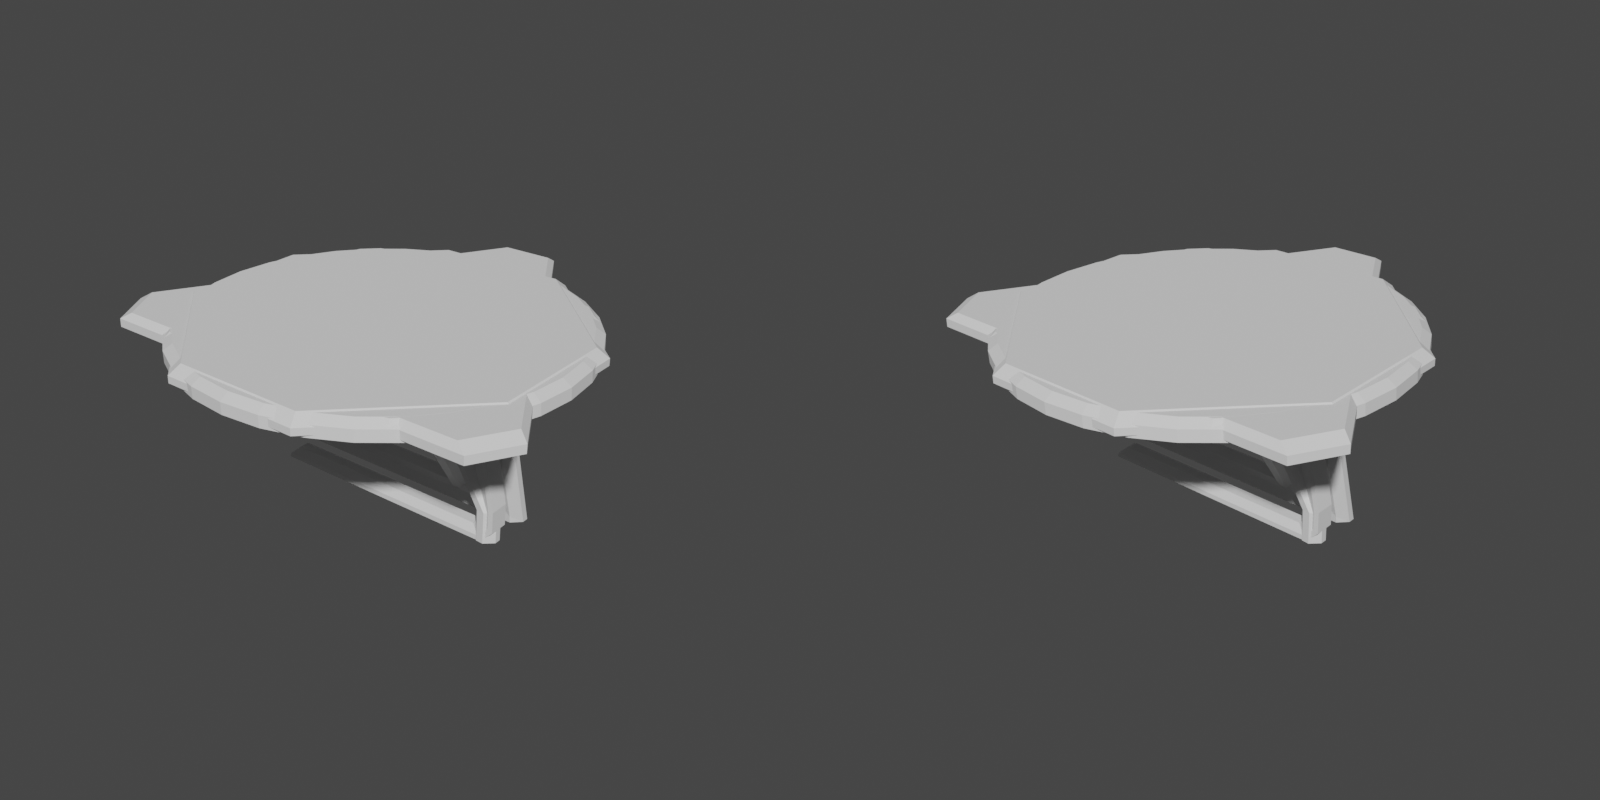 # Source: Furiture.blend  (saved by Blender 3.2.14; exported with 4.5.12 LTS)
import bpy
from mathutils import Matrix  # noqa: F401  (used for matrix-valued properties, if any)

bpy.ops.wm.read_factory_settings(use_empty=True)
scene = bpy.context.scene
scene.name = 'Scene'

# ---- collections
col_bases = bpy.data.collections.new('Bases'); scene.collection.children.link(col_bases)
col_legs = bpy.data.collections.new('Legs'); scene.collection.children.link(col_legs)
col_legset1 = bpy.data.collections.new('LegSet1'); col_legs.children.link(col_legset1)
col_legset2 = bpy.data.collections.new('LegSet2'); col_legs.children.link(col_legset2)
col_legs_3 = bpy.data.collections.new('Legs 3'); col_legs.children.link(col_legs_3)

# ---- world
world_world = bpy.data.worlds.new('World'); scene.world = world_world
world_world.use_nodes = True; world_world.node_tree.nodes.clear()
_N = world_world.node_tree.nodes; _L = world_world.node_tree.links
n0 = _N.new('ShaderNodeOutputWorld'); n0.name = 'World Output'; n0.location = (300, 300)
n1 = _N.new('ShaderNodeBackground'); n1.name = 'Background'; n1.location = (10, 300)
n1.inputs[0].default_value = (0.05088, 0.05088, 0.05088, 1.0)
_L.new(n1.outputs[0], n0.inputs[0])
n0.is_active_output = True
world_world.color = (0.05088, 0.05088, 0.05088)
world_world.use_sun_shadow = False
world_world.sun_shadow_jitter_overblur = 0.0

# ---- meshes
me_cube = bpy.data.meshes.new('Cube')
me_cube.from_pydata([(-0.6743, -0.9222, -0.04233), (-0.9222, -0.6743, -0.04233), (-0.802, -0.888, -0.04233), (-0.888, -0.802, -0.04233), (-0.9222, 0.6743, -0.04233), (-0.6743, 0.9222, -0.04233), (-0.888, 0.802, -0.04233), (-0.802, 0.888, -0.04233), (0.9222, -0.6743, -0.04233), (0.6743, -0.9222, -0.04233), (0.888, -0.802, -0.04233), (0.802, -0.888, -0.04233), (0.6743, 0.9222, -0.04233), (0.9222, 0.6743, -0.04233), (0.802, 0.888, -0.04233), (0.888, 0.802, -0.04233), (-0.9675, -0.6803, 0.04233), (-1.0, -0.6846, 0.009815), (-0.6803, -0.9675, 0.04233), (-0.6846, -1.0, 0.009815), (-0.9286, -0.8254, 0.04233), (-0.9577, -0.8423, 0.009815), (-0.8254, -0.9286, 0.04233), (-0.8423, -0.9577, 0.009815), (-0.6803, 0.9675, 0.04233), (-0.6846, 1.0, 0.009815), (-0.9675, 0.6803, 0.04233), (-1.0, 0.6846, 0.009815), (-0.8254, 0.9286, 0.04233), (-0.8423, 0.9577, 0.009815), (-0.9286, 0.8254, 0.04233), (-0.9577, 0.8423, 0.009815), (0.6803, -0.9675, 0.04233), (0.6846, -1.0, 0.009815), (0.9675, -0.6803, 0.04233), (1.0, -0.6846, 0.009815), (0.8254, -0.9286, 0.04233), (0.8423, -0.9577, 0.009815), (0.9286, -0.8254, 0.04233), (0.9577, -0.8423, 0.009815), (0.9675, 0.6803, 0.04233), (1.0, 0.6846, 0.009815), (0.6803, 0.9675, 0.04233), (0.6846, 1.0, 0.009815), (0.9286, 0.8254, 0.04233), (0.9577, 0.8423, 0.009815), (0.8254, 0.9286, 0.04233), (0.8423, 0.9577, 0.009815), (-0.8423, -0.9577, -0.04233), (-0.6846, -1.0, -0.04233), (-0.9577, -0.8423, -0.04233), (-1.0, -0.6846, -0.04233), (-0.6846, 1.0, -0.04233), (-0.8423, 0.9577, -0.04233), (-0.9577, 0.8423, -0.04233), (-1.0, 0.6846, -0.04233), (1.0, 0.6846, -0.04233), (0.9577, 0.8423, -0.04233), (0.8423, 0.9577, -0.04233), (0.6846, 1.0, -0.04233), (0.6846, -1.0, -0.04233), (0.8423, -0.9577, -0.04233), (0.9577, -0.8423, -0.04233), (1.0, -0.6846, -0.04233), (-0.802, -0.888, -0.02486), (-0.6743, -0.9222, -0.02486), (-0.888, -0.802, -0.02486), (-0.9222, -0.6743, -0.02486), (-0.6743, 0.9222, -0.02486), (-0.802, 0.888, -0.02486), (-0.888, 0.802, -0.02486), (-0.9222, 0.6743, -0.02486), (0.9222, 0.6743, -0.02486), (0.888, 0.802, -0.02486), (0.802, 0.888, -0.02486), (0.6743, 0.9222, -0.02486), (0.6743, -0.9222, -0.02486), (0.802, -0.888, -0.02486), (0.888, -0.802, -0.02486), (0.9222, -0.6743, -0.02486)], [], [(48, 23, 21, 50), (37, 61, 62, 39), (49, 19, 23, 48), (40, 44, 46, 42, 24, 28, 30, 26, 16, 20, 22, 18, 32, 36, 38, 34), (31, 54, 55, 27), (60, 33, 19, 49), (25, 52, 53, 29), (51, 17, 27, 55), (52, 25, 43, 59), (33, 60, 61, 37), (29, 53, 54, 31), (47, 58, 59, 43), (45, 57, 58, 47), (39, 62, 63, 35), (41, 56, 57, 45), (56, 41, 35, 63), (10, 11, 77, 78), (18, 22, 23, 19), (22, 20, 21, 23), (20, 16, 17, 21), (28, 24, 25, 29), (30, 28, 29, 31), (26, 30, 31, 27), (44, 40, 41, 45), (46, 44, 45, 47), (42, 46, 47, 43), (36, 32, 33, 37), (38, 36, 37, 39), (34, 38, 39, 35), (16, 26, 27, 17), (32, 18, 19, 33), (35, 41, 40, 34), (43, 25, 24, 42), (50, 21, 17, 51), (2, 0, 49, 48), (3, 2, 48, 50), (1, 3, 50, 51), (5, 7, 53, 52), (7, 6, 54, 53), (6, 4, 55, 54), (13, 15, 57, 56), (15, 14, 58, 57), (14, 12, 59, 58), (9, 11, 61, 60), (11, 10, 62, 61), (10, 8, 63, 62), (4, 1, 51, 55), (12, 5, 52, 59), (8, 13, 56, 63), (0, 9, 60, 49), (71, 70, 69, 68, 75, 74, 73, 72, 79, 78, 77, 76, 65, 64, 66, 67), (7, 5, 68, 69), (8, 10, 78, 79), (6, 7, 69, 70), (1, 4, 71, 67), (4, 6, 70, 71), (5, 12, 75, 68), (15, 13, 72, 73), (13, 8, 79, 72), (14, 15, 73, 74), (0, 2, 64, 65), (9, 0, 65, 76), (12, 14, 74, 75), (2, 3, 66, 64), (11, 9, 76, 77), (3, 1, 67, 66)])
_uv = me_cube.uv_layers.new(name='UVMap')
_uv.uv.foreach_set('vector', [0.375, 0.0, 0.529, 0.0, 0.529, 0.01972, 0.375, 0.01972, 0.529, 0.7697, 0.375, 0.7697, 0.375, 0.7303, 0.529, 0.7303, 0.375, 0.9606, 0.529, 0.9606, 0.529, 1.0, 0.375, 1.0, 0.6291, 0.54, 0.6339, 0.5218, 0.6468, 0.5089, 0.665, 0.5041, 0.835, 0.5041, 0.8532, 0.5089, 0.8661, 0.5218, 0.8709, 0.54, 0.8709, 0.71, 0.8661, 0.7282, 0.8532, 0.7411, 0.835, 0.7459, 0.665, 0.7459, 0.6468, 0.7411, 0.6339, 0.7282, 0.6291, 0.71, 0.529, 0.2303, 0.375, 0.2303, 0.375, 0.2106, 0.529, 0.2106, 0.375, 0.7894, 0.529, 0.7894, 0.529, 0.9606, 0.375, 0.9606, 0.529, 0.2894, 0.375, 0.2894, 0.375, 0.2697, 0.529, 0.2697, 0.375, 0.03943, 0.529, 0.03943, 0.529, 0.2106, 0.375, 0.2106, 0.375, 0.2894, 0.529, 0.2894, 0.529, 0.4606, 0.375, 0.4606, 0.529, 0.7894, 0.375, 0.7894, 0.375, 0.7697, 0.529, 0.7697, 0.529, 0.2697, 0.375, 0.2697, 0.375, 0.2303, 0.529, 0.2303, 0.529, 0.4803, 0.375, 0.4803, 0.375, 0.4606, 0.529, 0.4606, 0.529, 0.5197, 0.375, 0.5197, 0.375, 0.4803, 0.529, 0.4803, 0.529, 0.7303, 0.375, 0.7303, 0.375, 0.7106, 0.529, 0.7106, 0.529, 0.5394, 0.375, 0.5394, 0.375, 0.5197, 0.529, 0.5197, 0.375, 0.5394, 0.529, 0.5394, 0.529, 0.7106, 0.375, 0.7106, 0.361, 0.7252, 0.3502, 0.736, 0.3502, 0.736, 0.361, 0.7252, 0.835, 0.7459, 0.8532, 0.7411, 0.8553, 0.7447, 0.8356, 0.75, 0.8532, 0.7411, 0.8661, 0.7282, 0.8697, 0.7303, 0.8553, 0.7447, 0.8661, 0.7282, 0.8709, 0.71, 0.875, 0.7106, 0.8697, 0.7303, 0.8532, 0.5089, 0.835, 0.5041, 0.8356, 0.5, 0.8553, 0.5053, 0.8661, 0.5218, 0.8532, 0.5089, 0.8553, 0.5053, 0.8697, 0.5197, 0.8709, 0.54, 0.8661, 0.5218, 0.8697, 0.5197, 0.875, 0.5394, 0.6339, 0.5218, 0.6291, 0.54, 0.625, 0.5394, 0.6303, 0.5197, 0.6468, 0.5089, 0.6339, 0.5218, 0.6303, 0.5197, 0.6447, 0.5053, 0.665, 0.5041, 0.6468, 0.5089, 0.6447, 0.5053, 0.6644, 0.5, 0.6468, 0.7411, 0.665, 0.7459, 0.6644, 0.75, 0.6447, 0.7447, 0.6339, 0.7282, 0.6468, 0.7411, 0.6447, 0.7447, 0.6303, 0.7303, 0.6291, 0.71, 0.6339, 0.7282, 0.6303, 0.7303, 0.625, 0.7106, 0.8709, 0.71, 0.8709, 0.54, 0.875, 0.5394, 0.875, 0.7106, 0.665, 0.7459, 0.835, 0.7459, 0.8356, 0.75, 0.6644, 0.75, 0.529, 0.7106, 0.529, 0.5394, 0.6291, 0.54, 0.6291, 0.71, 0.6644, 0.5, 0.8356, 0.5, 0.835, 0.5041, 0.665, 0.5041, 0.375, 0.01972, 0.529, 0.01972, 0.529, 0.03943, 0.375, 0.03943, 0.1498, 0.736, 0.1657, 0.7403, 0.1644, 0.75, 0.1447, 0.7447, 0.139, 0.7252, 0.1498, 0.736, 0.1447, 0.7447, 0.1303, 0.7303, 0.1347, 0.7093, 0.139, 0.7252, 0.1303, 0.7303, 0.125, 0.7106, 0.1657, 0.5097, 0.1498, 0.514, 0.1447, 0.5053, 0.1644, 0.5, 0.1498, 0.514, 0.139, 0.5248, 0.1303, 0.5197, 0.1447, 0.5053, 0.139, 0.5248, 0.1347, 0.5407, 0.125, 0.5394, 0.1303, 0.5197, 0.3653, 0.5407, 0.361, 0.5248, 0.3697, 0.5197, 0.375, 0.5394, 0.361, 0.5248, 0.3502, 0.514, 0.3553, 0.5053, 0.3697, 0.5197, 0.3502, 0.514, 0.3343, 0.5097, 0.3356, 0.5, 0.3553, 0.5053, 0.3343, 0.7403, 0.3502, 0.736, 0.3553, 0.7447, 0.3356, 0.75, 0.3502, 0.736, 0.361, 0.7252, 0.3697, 0.7303, 0.3553, 0.7447, 0.361, 0.7252, 0.3653, 0.7093, 0.375, 0.7106, 0.3697, 0.7303, 0.1347, 0.5407, 0.1347, 0.7093, 0.125, 0.7106, 0.125, 0.5394, 0.3343, 0.5097, 0.1657, 0.5097, 0.1644, 0.5, 0.3356, 0.5, 0.3653, 0.7093, 0.3653, 0.5407, 0.375, 0.5394, 0.375, 0.7106, 0.1657, 0.7403, 0.3343, 0.7403, 0.3356, 0.75, 0.1644, 0.75, 0.1347, 0.5407, 0.139, 0.5248, 0.1498, 0.514, 0.1657, 0.5097, 0.3343, 0.5097, 0.3502, 0.514, 0.361, 0.5248, 0.3653, 0.5407, 0.3653, 0.7093, 0.361, 0.7252, 0.3502, 0.736, 0.3343, 0.7403, 0.1657, 0.7403, 0.1498, 0.736, 0.139, 0.7252, 0.1347, 0.7093, 0.1498, 0.514, 0.1657, 0.5097, 0.1657, 0.5097, 0.1498, 0.514, 0.3653, 0.7093, 0.361, 0.7252, 0.361, 0.7252, 0.3653, 0.7093, 0.139, 0.5248, 0.1498, 0.514, 0.1498, 0.514, 0.139, 0.5248, 0.1347, 0.7093, 0.1347, 0.5407, 0.1347, 0.5407, 0.1347, 0.7093, 0.1347, 0.5407, 0.139, 0.5248, 0.139, 0.5248, 0.1347, 0.5407, 0.1657, 0.5097, 0.3343, 0.5097, 0.3343, 0.5097, 0.1657, 0.5097, 0.361, 0.5248, 0.3653, 0.5407, 0.3653, 0.5407, 0.361, 0.5248, 0.3653, 0.5407, 0.3653, 0.7093, 0.3653, 0.7093, 0.3653, 0.5407, 0.3502, 0.514, 0.361, 0.5248, 0.361, 0.5248, 0.3502, 0.514, 0.1657, 0.7403, 0.1498, 0.736, 0.1498, 0.736, 0.1657, 0.7403, 0.3343, 0.7403, 0.1657, 0.7403, 0.1657, 0.7403, 0.3343, 0.7403, 0.3343, 0.5097, 0.3502, 0.514, 0.3502, 0.514, 0.3343, 0.5097, 0.1498, 0.736, 0.139, 0.7252, 0.139, 0.7252, 0.1498, 0.736, 0.3502, 0.736, 0.3343, 0.7403, 0.3343, 0.7403, 0.3502, 0.736, 0.139, 0.7252, 0.1347, 0.7093, 0.1347, 0.7093, 0.139, 0.7252])
me_cube.update()
me_cube_007 = bpy.data.meshes.new('Cube.007')
me_cube_007.from_pydata([(-0.4252, -1.165, -0.0509), (-1.165, -0.4252, -0.0509), (-1.165, 0.4252, -0.0509), (-0.4252, 1.165, -0.0509), (1.165, -0.4252, -0.0509), (0.4252, -1.165, -0.0509), (0.4252, 1.165, -0.0509), (1.165, 0.4252, -0.0509), (-1.179, -0.4311, 0.0509), (-1.25, -0.4606, -0.006078), (-0.4311, -1.179, 0.0509), (-0.4606, -1.25, -0.006078), (-0.4311, 1.179, 0.0509), (-0.4606, 1.25, -0.006078), (-1.179, 0.4311, 0.0509), (-1.25, 0.4606, -0.006078), (0.4311, -1.179, 0.0509), (0.4606, -1.25, -0.006078), (1.179, -0.4311, 0.0509), (1.25, -0.4606, -0.006078), (1.179, 0.4311, 0.0509), (1.25, 0.4606, -0.006078), (0.4311, 1.179, 0.0509), (0.4606, 1.25, -0.006078), (-1.25, -0.4606, -0.0509), (-0.4606, -1.25, -0.0509), (-0.4606, 1.25, -0.0509), (-1.25, 0.4606, -0.0509), (1.25, 0.4606, -0.0509), (0.4606, 1.25, -0.0509), (0.4606, -1.25, -0.0509), (1.25, -0.4606, -0.0509), (-1.165, -0.4252, -0.02152), (-0.4252, -1.165, -0.02152), (-0.4252, 1.165, -0.02152), (-1.165, 0.4252, -0.02152), (1.165, 0.4252, -0.02152), (0.4252, 1.165, -0.02152), (0.4252, -1.165, -0.02152), (1.165, -0.4252, -0.02152)], [], [(13, 26, 27, 15), (21, 28, 29, 23), (30, 17, 11, 25), (20, 22, 12, 14, 8, 10, 16, 18), (17, 30, 31, 19), (24, 9, 15, 27), (26, 13, 23, 29), (28, 21, 19, 31), (7, 4, 39, 36), (10, 8, 9, 11), (14, 12, 13, 15), (22, 20, 21, 23), (18, 16, 17, 19), (8, 14, 15, 9), (16, 10, 11, 17), (19, 21, 20, 18), (23, 13, 12, 22), (25, 11, 9, 24), (1, 0, 25, 24), (3, 2, 27, 26), (7, 6, 29, 28), (5, 4, 31, 30), (2, 1, 24, 27), (6, 3, 26, 29), (4, 7, 28, 31), (0, 5, 30, 25), (35, 34, 37, 36, 39, 38, 33, 32), (1, 2, 35, 32), (6, 7, 36, 37), (0, 1, 32, 33), (5, 0, 33, 38), (3, 6, 37, 34), (4, 5, 38, 39), (2, 3, 34, 35)])
_uv = me_cube_007.uv_layers.new(name='UVMap')
_uv.uv.foreach_set('vector', [0.4851, 0.329, 0.375, 0.329, 0.375, 0.171, 0.4851, 0.171, 0.4851, 0.579, 0.375, 0.579, 0.375, 0.421, 0.4851, 0.421, 0.375, 0.829, 0.4851, 0.829, 0.4851, 0.921, 0.375, 0.921, 0.6321, 0.5819, 0.7069, 0.5071, 0.7931, 0.5071, 0.8679, 0.5819, 0.8679, 0.6681, 0.7931, 0.7429, 0.7069, 0.7429, 0.6321, 0.6681, 0.4851, 0.829, 0.375, 0.829, 0.375, 0.671, 0.4851, 0.671, 0.375, 0.07895, 0.4851, 0.07895, 0.4851, 0.171, 0.375, 0.171, 0.375, 0.329, 0.4851, 0.329, 0.4851, 0.421, 0.375, 0.421, 0.375, 0.579, 0.4851, 0.579, 0.4851, 0.671, 0.375, 0.671, 0.3662, 0.5826, 0.3662, 0.6674, 0.3662, 0.6674, 0.3662, 0.5826, 0.7931, 0.7429, 0.8679, 0.6681, 0.875, 0.671, 0.796, 0.75, 0.8679, 0.5819, 0.7931, 0.5071, 0.796, 0.5, 0.875, 0.579, 0.7069, 0.5071, 0.6321, 0.5819, 0.625, 0.579, 0.704, 0.5, 0.6321, 0.6681, 0.7069, 0.7429, 0.704, 0.75, 0.625, 0.671, 0.8679, 0.6681, 0.8679, 0.5819, 0.875, 0.579, 0.875, 0.671, 0.7069, 0.7429, 0.7931, 0.7429, 0.796, 0.75, 0.704, 0.75, 0.4851, 0.671, 0.4851, 0.579, 0.6321, 0.5819, 0.6321, 0.6681, 0.704, 0.5, 0.796, 0.5, 0.7931, 0.5071, 0.7069, 0.5071, 0.375, 0.0, 0.4851, 0.0, 0.4851, 0.07895, 0.375, 0.07895, 0.1338, 0.6674, 0.2076, 0.7412, 0.204, 0.75, 0.125, 0.671, 0.2076, 0.5088, 0.1338, 0.5826, 0.125, 0.579, 0.204, 0.5, 0.3662, 0.5826, 0.2924, 0.5088, 0.296, 0.5, 0.375, 0.579, 0.2924, 0.7412, 0.3662, 0.6674, 0.375, 0.671, 0.296, 0.75, 0.1338, 0.5826, 0.1338, 0.6674, 0.125, 0.671, 0.125, 0.579, 0.2924, 0.5088, 0.2076, 0.5088, 0.204, 0.5, 0.296, 0.5, 0.3662, 0.6674, 0.3662, 0.5826, 0.375, 0.579, 0.375, 0.671, 0.2076, 0.7412, 0.2924, 0.7412, 0.296, 0.75, 0.204, 0.75, 0.1338, 0.5826, 0.2076, 0.5088, 0.2924, 0.5088, 0.3662, 0.5826, 0.3662, 0.6674, 0.2924, 0.7412, 0.2076, 0.7412, 0.1338, 0.6674, 0.1338, 0.6674, 0.1338, 0.5826, 0.1338, 0.5826, 0.1338, 0.6674, 0.2924, 0.5088, 0.3662, 0.5826, 0.3662, 0.5826, 0.2924, 0.5088, 0.2076, 0.7412, 0.1338, 0.6674, 0.1338, 0.6674, 0.2076, 0.7412, 0.2924, 0.7412, 0.2076, 0.7412, 0.2076, 0.7412, 0.2924, 0.7412, 0.2076, 0.5088, 0.2924, 0.5088, 0.2924, 0.5088, 0.2076, 0.5088, 0.3662, 0.6674, 0.2924, 0.7412, 0.2924, 0.7412, 0.3662, 0.6674, 0.1338, 0.5826, 0.2076, 0.5088, 0.2076, 0.5088, 0.1338, 0.5826])
me_cube_007.update()
me_circle = bpy.data.meshes.new('Circle')
me_circle.from_pydata([(-0.0005633, 1.29, 0.003234), (-0.2523, 1.266, 0.003234), (-0.4944, 1.192, 0.003234), (-0.7175, 1.073, 0.003234), (-0.913, 0.9124, 0.003234), (-1.073, 0.7169, 0.003234), (-1.193, 0.4938, 0.003234), (-1.266, 0.2517, 0.003234), (-1.291, -4.916e-08, 0.003234), (-1.266, -0.2517, 0.003234), (-1.193, -0.4938, 0.003234), (-1.073, -0.7169, 0.003234), (-0.913, -0.9124, 0.003234), (-0.7175, -1.073, 0.003234), (-0.4944, -1.192, 0.003234), (-0.2523, -1.266, 0.003234), (-0.0005632, -1.29, 0.003234), (0.2512, -1.266, 0.003234), (0.4932, -1.192, 0.003234), (0.7163, -1.073, 0.003234), (0.9119, -0.9124, 0.003234), (1.072, -0.7169, 0.003234), (1.192, -0.4938, 0.003234), (1.265, -0.2517, 0.003234), (1.29, 2.263e-08, 0.003234), (1.265, 0.2517, 0.003234), (1.192, 0.4938, 0.003234), (1.072, 0.7169, 0.003234), (0.9119, 0.9124, 0.003234), (0.7163, 1.073, 0.003234), (0.4932, 1.192, 0.003234), (0.2512, 1.266, 0.003234), (-0.0005633, 1.232, 0.04348), (-0.241, 1.209, 0.04348), (-0.4722, 1.139, 0.04348), (-0.6852, 1.025, 0.04348), (-0.872, 0.8714, 0.04348), (-1.025, 0.6847, 0.04348), (-1.139, 0.4716, 0.04348), (-1.209, 0.2404, 0.04348), (-1.233, -4.926e-08, 0.04348), (-1.209, -0.2404, 0.04348), (-1.139, -0.4716, 0.04348), (-1.025, -0.6847, 0.04348), (-0.872, -0.8714, 0.04348), (-0.6852, -1.025, 0.04348), (-0.4722, -1.139, 0.04348), (-0.241, -1.209, 0.04348), (-0.0005632, -1.232, 0.04348), (0.2399, -1.209, 0.04348), (0.471, -1.139, 0.04348), (0.6841, -1.025, 0.04348), (0.8708, -0.8714, 0.04348), (1.024, -0.6847, 0.04348), (1.138, -0.4716, 0.04348), (1.208, -0.2404, 0.04348), (1.232, 1.93e-08, 0.04348), (1.208, 0.2404, 0.04348), (1.138, 0.4716, 0.04348), (1.024, 0.6847, 0.04348), (0.8708, 0.8714, 0.04348), (0.6841, 1.025, 0.04348), (0.471, 1.139, 0.04348), (0.2399, 1.209, 0.04348), (0.003609, 1.29, -0.07006), (-0.2481, 1.266, -0.07006), (-0.4902, 1.192, -0.07006), (-0.7133, 1.073, -0.07006), (-0.9088, 0.9124, -0.07006), (-1.069, 0.7169, -0.07006), (-1.189, 0.4938, -0.07006), (-1.262, 0.2517, -0.07006), (-1.287, -3.645e-08, -0.07006), (-1.262, -0.2517, -0.07006), (-1.189, -0.4938, -0.07006), (-1.069, -0.7169, -0.07006), (-0.9088, -0.9124, -0.07006), (-0.7133, -1.073, -0.07006), (-0.4902, -1.192, -0.07006), (-0.2481, -1.266, -0.07006), (0.003609, -1.29, -0.07006), (0.2553, -1.266, -0.07006), (0.4974, -1.192, -0.07006), (0.7205, -1.073, -0.07006), (0.916, -0.9124, -0.07006), (1.077, -0.7169, -0.07006), (1.196, -0.4938, -0.07006), (1.269, -0.2517, -0.07006), (1.294, 3.534e-08, -0.07006), (1.269, 0.2517, -0.07006), (1.196, 0.4938, -0.07006), (1.077, 0.7169, -0.07006), (0.916, 0.9124, -0.07006), (0.7205, 1.073, -0.07006), (0.4974, 1.192, -0.07006), (0.2553, 1.266, -0.07006), (0.003609, 1.206, -0.07006), (-0.2316, 1.183, -0.07006), (-0.4579, 1.114, -0.07006), (-0.6663, 1.003, -0.07006), (-0.8491, 0.8527, -0.07006), (-0.9991, 0.67, -0.07006), (-1.11, 0.4615, -0.07006), (-1.179, 0.2353, -0.07006), (-1.202, -3.516e-08, -0.07006), (-1.179, -0.2353, -0.07006), (-1.11, -0.4615, -0.07006), (-0.9991, -0.67, -0.07006), (-0.8491, -0.8527, -0.07006), (-0.6663, -1.003, -0.07006), (-0.4579, -1.114, -0.07006), (-0.2316, -1.183, -0.07006), (0.003609, -1.206, -0.07006), (0.2389, -1.183, -0.07006), (0.4651, -1.114, -0.07006), (0.6736, -1.003, -0.07006), (0.8563, -0.8527, -0.07006), (1.006, -0.67, -0.07006), (1.118, -0.4615, -0.07006), (1.186, -0.2353, -0.07006), (1.21, 3.193e-08, -0.07006), (1.186, 0.2353, -0.07006), (1.118, 0.4615, -0.07006), (1.006, 0.67, -0.07006), (0.8563, 0.8527, -0.07006), (0.6736, 1.003, -0.07006), (0.4651, 1.114, -0.07006), (0.2389, 1.183, -0.07006), (0.003609, 1.206, -0.0364), (-0.2316, 1.183, -0.0364), (-0.4579, 1.114, -0.0364), (-0.6663, 1.003, -0.0364), (-0.8491, 0.8527, -0.0364), (-0.9991, 0.67, -0.0364), (-1.11, 0.4615, -0.0364), (-1.179, 0.2353, -0.0364), (-1.202, -3.516e-08, -0.0364), (-1.179, -0.2353, -0.0364), (-1.11, -0.4615, -0.0364), (-0.9991, -0.67, -0.0364), (-0.8491, -0.8527, -0.0364), (-0.6663, -1.003, -0.0364), (-0.4579, -1.114, -0.0364), (-0.2316, -1.183, -0.0364), (0.003609, -1.206, -0.0364), (0.2389, -1.183, -0.0364), (0.4651, -1.114, -0.0364), (0.6736, -1.003, -0.0364), (0.8563, -0.8527, -0.0364), (1.006, -0.67, -0.0364), (1.118, -0.4615, -0.0364), (1.186, -0.2353, -0.0364), (1.21, 3.193e-08, -0.0364), (1.186, 0.2353, -0.0364), (1.118, 0.4615, -0.0364), (1.006, 0.67, -0.0364), (0.8563, 0.8527, -0.0364), (0.6736, 1.003, -0.0364), (0.4651, 1.114, -0.0364), (0.2389, 1.183, -0.0364)], [], [(20, 21, 53, 52), (7, 8, 40, 39), (21, 22, 54, 53), (8, 9, 41, 40), (22, 23, 55, 54), (9, 10, 42, 41), (23, 24, 56, 55), (10, 11, 43, 42), (24, 25, 57, 56), (11, 12, 44, 43), (25, 26, 58, 57), (12, 13, 45, 44), (26, 27, 59, 58), (13, 14, 46, 45), (0, 1, 33, 32), (27, 28, 60, 59), (14, 15, 47, 46), (1, 2, 34, 33), (28, 29, 61, 60), (15, 16, 48, 47), (2, 3, 35, 34), (29, 30, 62, 61), (16, 17, 49, 48), (3, 4, 36, 35), (30, 31, 63, 62), (17, 18, 50, 49), (4, 5, 37, 36), (31, 0, 32, 63), (18, 19, 51, 50), (5, 6, 38, 37), (19, 20, 52, 51), (6, 7, 39, 38), (33, 34, 35, 36, 37, 38, 39, 40, 41, 42, 43, 44, 45, 46, 47, 48, 49, 50, 51, 52, 53, 54, 55, 56, 57, 58, 59, 60, 61, 62, 63, 32), (21, 20, 84, 85), (8, 7, 71, 72), (22, 21, 85, 86), (9, 8, 72, 73), (23, 22, 86, 87), (10, 9, 73, 74), (24, 23, 87, 88), (11, 10, 74, 75), (25, 24, 88, 89), (12, 11, 75, 76), (26, 25, 89, 90), (13, 12, 76, 77), (27, 26, 90, 91), (14, 13, 77, 78), (1, 0, 64, 65), (28, 27, 91, 92), (15, 14, 78, 79), (2, 1, 65, 66), (29, 28, 92, 93), (16, 15, 79, 80), (3, 2, 66, 67), (30, 29, 93, 94), (17, 16, 80, 81), (4, 3, 67, 68), (31, 30, 94, 95), (18, 17, 81, 82), (5, 4, 68, 69), (0, 31, 95, 64), (19, 18, 82, 83), (6, 5, 69, 70), (20, 19, 83, 84), (7, 6, 70, 71), (83, 82, 114, 115), (70, 69, 101, 102), (84, 83, 115, 116), (71, 70, 102, 103), (85, 84, 116, 117), (72, 71, 103, 104), (86, 85, 117, 118), (73, 72, 104, 105), (87, 86, 118, 119), (74, 73, 105, 106), (88, 87, 119, 120), (75, 74, 106, 107), (89, 88, 120, 121), (76, 75, 107, 108), (90, 89, 121, 122), (77, 76, 108, 109), (91, 90, 122, 123), (78, 77, 109, 110), (65, 64, 96, 97), (92, 91, 123, 124), (79, 78, 110, 111), (66, 65, 97, 98), (93, 92, 124, 125), (80, 79, 111, 112), (67, 66, 98, 99), (94, 93, 125, 126), (81, 80, 112, 113), (68, 67, 99, 100), (95, 94, 126, 127), (82, 81, 113, 114), (69, 68, 100, 101), (64, 95, 127, 96), (118, 117, 149, 150), (105, 104, 136, 137), (119, 118, 150, 151), (106, 105, 137, 138), (120, 119, 151, 152), (107, 106, 138, 139), (121, 120, 152, 153), (108, 107, 139, 140), (122, 121, 153, 154), (109, 108, 140, 141), (123, 122, 154, 155), (110, 109, 141, 142), (97, 96, 128, 129), (124, 123, 155, 156), (111, 110, 142, 143), (98, 97, 129, 130), (125, 124, 156, 157), (112, 111, 143, 144), (99, 98, 130, 131), (126, 125, 157, 158), (113, 112, 144, 145), (100, 99, 131, 132), (127, 126, 158, 159), (114, 113, 145, 146), (101, 100, 132, 133), (96, 127, 159, 128), (115, 114, 146, 147), (102, 101, 133, 134), (116, 115, 147, 148), (103, 102, 134, 135), (117, 116, 148, 149), (104, 103, 135, 136), (129, 128, 159, 158, 157, 156, 155, 154, 153, 152, 151, 150, 149, 148, 147, 146, 145, 144, 143, 142, 141, 140, 139, 138, 137, 136, 135, 134, 133, 132, 131, 130)])
_uv = me_circle.uv_layers.new(name='UVMap')
_uv.uv.foreach_set('vector', [0.0, 0.0, 0.0, 0.0, 0.0, 0.0, 0.0, 0.0, 0.0, 0.0, 0.0, 0.0, 0.0, 0.0, 0.0, 0.0, 0.0, 0.0, 0.0, 0.0, 0.0, 0.0, 0.0, 0.0, 0.0, 0.0, 0.0, 0.0, 0.0, 0.0, 0.0, 0.0, 0.0, 0.0, 0.0, 0.0, 0.0, 0.0, 0.0, 0.0, 0.0, 0.0, 0.0, 0.0, 0.0, 0.0, 0.0, 0.0, 0.0, 0.0, 0.0, 0.0, 0.0, 0.0, 0.0, 0.0, 0.0, 0.0, 0.0, 0.0, 0.0, 0.0, 0.0, 0.0, 0.0, 0.0, 0.0, 0.0, 0.0, 0.0, 0.0, 0.0, 0.0, 0.0, 0.0, 0.0, 0.0, 0.0, 0.0, 0.0, 0.0, 0.0, 0.0, 0.0, 0.0, 0.0, 0.0, 0.0, 0.0, 0.0, 0.0, 0.0, 0.0, 0.0, 0.0, 0.0, 0.0, 0.0, 0.0, 0.0, 0.0, 0.0, 0.0, 0.0, 0.0, 0.0, 0.0, 0.0, 0.0, 0.0, 0.0, 0.0, 0.0, 0.0, 0.0, 0.0, 0.0, 0.0, 0.0, 0.0, 0.0, 0.0, 0.0, 0.0, 0.0, 0.0, 0.0, 0.0, 0.0, 0.0, 0.0, 0.0, 0.0, 0.0, 0.0, 0.0, 0.0, 0.0, 0.0, 0.0, 0.0, 0.0, 0.0, 0.0, 0.0, 0.0, 0.0, 0.0, 0.0, 0.0, 0.0, 0.0, 0.0, 0.0, 0.0, 0.0, 0.0, 0.0, 0.0, 0.0, 0.0, 0.0, 0.0, 0.0, 0.0, 0.0, 0.0, 0.0, 0.0, 0.0, 0.0, 0.0, 0.0, 0.0, 0.0, 0.0, 0.0, 0.0, 0.0, 0.0, 0.0, 0.0, 0.0, 0.0, 0.0, 0.0, 0.0, 0.0, 0.0, 0.0, 0.0, 0.0, 0.0, 0.0, 0.0, 0.0, 0.0, 0.0, 0.0, 0.0, 0.0, 0.0, 0.0, 0.0, 0.0, 0.0, 0.0, 0.0, 0.0, 0.0, 0.0, 0.0, 0.0, 0.0, 0.0, 0.0, 0.0, 0.0, 0.0, 0.0, 0.0, 0.0, 0.0, 0.0, 0.0, 0.0, 0.0, 0.0, 0.0, 0.0, 0.0, 0.0, 0.0, 0.0, 0.0, 0.0, 0.0, 0.0, 0.0, 0.0, 0.0, 0.0, 0.0, 0.0, 0.0, 0.0, 0.0, 0.0, 0.0, 0.0, 0.0, 0.0, 0.0, 0.0, 0.0, 0.0, 0.0, 0.0, 0.0, 0.0, 0.0, 0.0, 0.0, 0.0, 0.0, 0.0, 0.0, 0.0, 0.0, 0.0, 0.0, 0.0, 0.0, 0.0, 0.0, 0.0, 0.0, 0.0, 0.0, 0.0, 0.0, 0.0, 0.0, 0.0, 0.0, 0.0, 0.0, 0.0, 0.0, 0.0, 0.0, 0.0, 0.0, 0.0, 0.0, 0.0, 0.0, 0.0, 0.0, 0.0, 0.0, 0.0, 0.0, 0.0, 0.0, 0.0, 0.0, 0.0, 0.0, 0.0, 0.0, 0.0, 0.0, 0.0, 0.0, 0.0, 0.0, 0.0, 0.0, 0.0, 0.0, 0.0, 0.0, 0.0, 0.0, 0.0, 0.0, 0.0, 0.0, 0.0, 0.0, 0.0, 0.0, 0.0, 0.0, 0.0, 0.0, 0.0, 0.0, 0.0, 0.0, 0.0, 0.0, 0.0, 0.0, 0.0, 0.0, 0.0, 0.0, 0.0, 0.0, 0.0, 0.0, 0.0, 0.0, 0.0, 0.0, 0.0, 0.0, 0.0, 0.0, 0.0, 0.0, 0.0, 0.0, 0.0, 0.0, 0.0, 0.0, 0.0, 0.0, 0.0, 0.0, 0.0, 0.0, 0.0, 0.0, 0.0, 0.0, 0.0, 0.0, 0.0, 0.0, 0.0, 0.0, 0.0, 0.0, 0.0, 0.0, 0.0, 0.0, 0.0, 0.0, 0.0, 0.0, 0.0, 0.0, 0.0, 0.0, 0.0, 0.0, 0.0, 0.0, 0.0, 0.0, 0.0, 0.0, 0.0, 0.0, 0.0, 0.0, 0.0, 0.0, 0.0, 0.0, 0.0, 0.0, 0.0, 0.0, 0.0, 0.0, 0.0, 0.0, 0.0, 0.0, 0.0, 0.0, 0.0, 0.0, 0.0, 0.0, 0.0, 0.0, 0.0, 0.0, 0.0, 0.0, 0.0, 0.0, 0.0, 0.0, 0.0, 0.0, 0.0, 0.0, 0.0, 0.0, 0.0, 0.0, 0.0, 0.0, 0.0, 0.0, 0.0, 0.0, 0.0, 0.0, 0.0, 0.0, 0.0, 0.0, 0.0, 0.0, 0.0, 0.0, 0.0, 0.0, 0.0, 0.0, 0.0, 0.0, 0.0, 0.0, 0.0, 0.0, 0.0, 0.0, 0.0, 0.0, 0.0, 0.0, 0.0, 0.0, 0.0, 0.0, 0.0, 0.0, 0.0, 0.0, 0.0, 0.0, 0.0, 0.0, 0.0, 0.0, 0.0, 0.0, 0.0, 0.0, 0.0, 0.0, 0.0, 0.0, 0.0, 0.0, 0.0, 0.0, 0.0, 0.0, 0.0, 0.0, 0.0, 0.0, 0.0, 0.0, 0.0, 0.0, 0.0, 0.0, 0.0, 0.0, 0.0, 0.0, 0.0, 0.0, 0.0, 0.0, 0.0, 0.0, 0.0, 0.0, 0.0, 0.0, 0.0, 0.0, 0.0, 0.0, 0.0, 0.0, 0.0, 0.0, 0.0, 0.0, 0.0, 0.0, 0.0, 0.0, 0.0, 0.0, 0.0, 0.0, 0.0, 0.0, 0.0, 0.0, 0.0, 0.0, 0.0, 0.0, 0.0, 0.0, 0.0, 0.0, 0.0, 0.0, 0.0, 0.0, 0.0, 0.0, 0.0, 0.0, 0.0, 0.0, 0.0, 0.0, 0.0, 0.0, 0.0, 0.0, 0.0, 0.0, 0.0, 0.0, 0.0, 0.0, 0.0, 0.0, 0.0, 0.0, 0.0, 0.0, 0.0, 0.0, 0.0, 0.0, 0.0, 0.0, 0.0, 0.0, 0.0, 0.0, 0.0, 0.0, 0.0, 0.0, 0.0, 0.0, 0.0, 0.0, 0.0, 0.0, 0.0, 0.0, 0.0, 0.0, 0.0, 0.0, 0.0, 0.0, 0.0, 0.0, 0.0, 0.0, 0.0, 0.0, 0.0, 0.0, 0.0, 0.0, 0.0, 0.0, 0.0, 0.0, 0.0, 0.0, 0.0, 0.0, 0.0, 0.0, 0.0, 0.0, 0.0, 0.0, 0.0, 0.0, 0.0, 0.0, 0.0, 0.0, 0.0, 0.0, 0.0, 0.0, 0.0, 0.0, 0.0, 0.0, 0.0, 0.0, 0.0, 0.0, 0.0, 0.0, 0.0, 0.0, 0.0, 0.0, 0.0, 0.0, 0.0, 0.0, 0.0, 0.0, 0.0, 0.0, 0.0, 0.0, 0.0, 0.0, 0.0, 0.0, 0.0, 0.0, 0.0, 0.0, 0.0, 0.0, 0.0, 0.0, 0.0, 0.0, 0.0, 0.0, 0.0, 0.0, 0.0, 0.0, 0.0, 0.0, 0.0, 0.0, 0.0, 0.0, 0.0, 0.0, 0.0, 0.0, 0.0, 0.0, 0.0, 0.0, 0.0, 0.0, 0.0, 0.0, 0.0, 0.0, 0.0, 0.0, 0.0, 0.0, 0.0, 0.0, 0.0, 0.0, 0.0, 0.0, 0.0, 0.0, 0.0, 0.0, 0.0, 0.0, 0.0, 0.0, 0.0, 0.0, 0.0, 0.0, 0.0, 0.0, 0.0, 0.0, 0.0, 0.0, 0.0, 0.0, 0.0, 0.0, 0.0, 0.0, 0.0, 0.0, 0.0, 0.0, 0.0, 0.0, 0.0, 0.0, 0.0, 0.0, 0.0, 0.0, 0.0, 0.0, 0.0, 0.0, 0.0, 0.0, 0.0, 0.0, 0.0, 0.0, 0.0, 0.0, 0.0, 0.0, 0.0, 0.0, 0.0, 0.0, 0.0, 0.0, 0.0, 0.0, 0.0, 0.0, 0.0, 0.0, 0.0, 0.0, 0.0, 0.0, 0.0, 0.0, 0.0, 0.0, 0.0, 0.0, 0.0, 0.0, 0.0, 0.0, 0.0, 0.0, 0.0, 0.0, 0.0, 0.0, 0.0, 0.0, 0.0, 0.0, 0.0, 0.0, 0.0, 0.0, 0.0, 0.0, 0.0, 0.0, 0.0, 0.0, 0.0, 0.0, 0.0, 0.0, 0.0, 0.0, 0.0, 0.0, 0.0, 0.0, 0.0, 0.0, 0.0, 0.0, 0.0, 0.0, 0.0, 0.0, 0.0, 0.0, 0.0, 0.0, 0.0, 0.0, 0.0, 0.0, 0.0, 0.0, 0.0, 0.0, 0.0, 0.0, 0.0, 0.0, 0.0, 0.0, 0.0, 0.0, 0.0, 0.0, 0.0, 0.0, 0.0, 0.0, 0.0, 0.0, 0.0, 0.0, 0.0, 0.0, 0.0, 0.0, 0.0, 0.0, 0.0, 0.0, 0.0, 0.0, 0.0, 0.0, 0.0, 0.0, 0.0, 0.0, 0.0, 0.0, 0.0, 0.0, 0.0, 0.0, 0.0, 0.0, 0.0, 0.0, 0.0, 0.0, 0.0, 0.0, 0.0, 0.0, 0.0, 0.0, 0.0, 0.0, 0.0, 0.0, 0.0, 0.0, 0.0, 0.0, 0.0, 0.0, 0.0, 0.0, 0.0, 0.0, 0.0, 0.0, 0.0, 0.0, 0.0, 0.0, 0.0, 0.0, 0.0, 0.0, 0.0, 0.0, 0.0, 0.0, 0.0, 0.0, 0.0, 0.0, 0.0, 0.0, 0.0, 0.0, 0.0, 0.0, 0.0, 0.0, 0.0, 0.0, 0.0, 0.0, 0.0, 0.0, 0.0, 0.0, 0.0, 0.0, 0.0, 0.0, 0.0, 0.0, 0.0, 0.0, 0.0, 0.0, 0.0, 0.0, 0.0, 0.0, 0.0, 0.0, 0.0, 0.0, 0.0, 0.0, 0.0, 0.0, 0.0, 0.0, 0.0, 0.0, 0.0, 0.0, 0.0, 0.0, 0.0, 0.0, 0.0, 0.0, 0.0, 0.0, 0.0, 0.0, 0.0, 0.0, 0.0, 0.0, 0.0, 0.0, 0.0, 0.0, 0.0, 0.0, 0.0, 0.0, 0.0, 0.0, 0.0, 0.0, 0.0, 0.0, 0.0, 0.0, 0.0, 0.0, 0.0, 0.0, 0.0, 0.0, 0.0, 0.0, 0.0, 0.0, 0.0, 0.0, 0.0, 0.0, 0.0, 0.0, 0.0, 0.0, 0.0, 0.0, 0.0, 0.0, 0.0, 0.0, 0.0, 0.0, 0.0, 0.0, 0.0, 0.0, 0.0, 0.0, 0.0, 0.0, 0.0, 0.0, 0.0, 0.0, 0.0, 0.0, 0.0, 0.0, 0.0, 0.0, 0.0, 0.0, 0.0, 0.0, 0.0, 0.0, 0.0, 0.0, 0.0, 0.0, 0.0, 0.0, 0.0, 0.0, 0.0, 0.0, 0.0, 0.0, 0.0, 0.0, 0.0, 0.0, 0.0, 0.0, 0.0, 0.0, 0.0, 0.0, 0.0, 0.0, 0.0, 0.0, 0.0, 0.0, 0.0, 0.0, 0.0, 0.0, 0.0, 0.0, 0.0, 0.0, 0.0, 0.0, 0.0, 0.0, 0.0, 0.0, 0.0, 0.0, 0.0, 0.0, 0.0, 0.0, 0.0, 0.0, 0.0, 0.0, 0.0, 0.0, 0.0, 0.0, 0.0, 0.0, 0.0, 0.0, 0.0, 0.0, 0.0, 0.0, 0.0, 0.0, 0.0, 0.0, 0.0, 0.0, 0.0, 0.0, 0.0, 0.0, 0.0, 0.0, 0.0, 0.0, 0.0, 0.0, 0.0, 0.0, 0.0, 0.0, 0.0, 0.0, 0.0, 0.0, 0.0, 0.0, 0.0])
me_circle.update()
me_circle_001 = bpy.data.meshes.new('Circle.001')
me_circle_001.from_pydata([(0.164, 1.576, 0.0), (-0.164, 1.576, 0.0), (-1.447, -0.646, 0.0), (-1.283, -0.93, 0.0), (1.283, -0.93, 0.0), (1.447, -0.646, 0.0), (0.1657, 1.499, 0.04321), (-0.1657, 1.499, 0.04321), (-1.381, -0.6058, 0.04321), (-1.215, -0.8927, 0.04321), (1.215, -0.8927, 0.04321), (1.381, -0.6058, 0.04321), (0.1634, 1.577, -0.05392), (-0.1634, 1.577, -0.05392), (-1.447, -0.6469, -0.05392), (-1.284, -0.93, -0.05392), (1.284, -0.93, -0.05392), (1.447, -0.6469, -0.05392), (0.1609, 1.428, -0.05392), (-0.1609, 1.428, -0.05392), (-1.317, -0.5744, -0.05392), (-1.156, -0.8532, -0.05392), (1.156, -0.8532, -0.05392), (1.317, -0.5744, -0.05392), (-0.1601, 1.429, -0.02136), (0.1601, 1.429, -0.02136), (-1.158, -0.8532, -0.02136), (-1.318, -0.5759, -0.02136), (1.318, -0.5759, -0.02136), (1.158, -0.8532, -0.02136)], [], [(4, 3, 15, 16), (8, 9, 10, 11, 6, 7), (0, 5, 17, 12), (14, 13, 19, 20), (5, 0, 6, 11), (3, 4, 10, 9), (1, 2, 8, 7), (16, 15, 21, 22), (20, 19, 24, 27), (12, 17, 23, 18), (22, 21, 26, 29), (26, 27, 24, 25, 28, 29), (18, 23, 28, 25), (10, 4, 5, 11), (1, 7, 6, 0), (8, 2, 3, 9), (13, 1, 0, 12), (4, 16, 17, 5), (2, 14, 15, 3), (19, 13, 12, 18), (16, 22, 23, 17), (14, 20, 21, 15), (24, 19, 18, 25), (22, 29, 28, 23), (20, 27, 26, 21), (2, 1, 13, 14)])
_uv = me_circle_001.uv_layers.new(name='UVMap')
_uv.uv.foreach_set('vector', [0.0, 0.0, 0.0, 0.0, 0.0, 0.0, 0.0, 0.0, 0.0, 0.0, 0.0, 0.0, 0.0, 0.0, 0.0, 0.0, 0.0, 0.0, 0.0, 0.0, 0.0, 0.0, 0.0, 0.0, 0.0, 0.0, 0.0, 0.0, 0.0, 0.0, 0.0, 0.0, 0.0, 0.0, 0.0, 0.0, 0.0, 0.0, 0.0, 0.0, 0.0, 0.0, 0.0, 0.0, 0.0, 0.0, 0.0, 0.0, 0.0, 0.0, 0.0, 0.0, 0.0, 0.0, 0.0, 0.0, 0.0, 0.0, 0.0, 0.0, 0.0, 0.0, 0.0, 0.0, 0.0, 0.0, 0.0, 0.0, 0.0, 0.0, 0.0, 0.0, 0.0, 0.0, 0.0, 0.0, 0.0, 0.0, 0.0, 0.0, 0.0, 0.0, 0.0, 0.0, 0.0, 0.0, 0.0, 0.0, 0.0, 0.0, 0.0, 0.0, 0.0, 0.0, 0.0, 0.0, 0.0, 0.0, 0.0, 0.0, 0.0, 0.0, 0.0, 0.0, 0.0, 0.0, 0.0, 0.0, 0.0, 0.0, 0.0, 0.0, 0.0, 0.0, 0.0, 0.0, 0.0, 0.0, 0.0, 0.0, 0.0, 0.0, 0.0, 0.0, 0.0, 0.0, 0.0, 0.0, 0.0, 0.0, 0.0, 0.0, 0.0, 0.0, 0.0, 0.0, 0.0, 0.0, 0.0, 0.0, 0.0, 0.0, 0.0, 0.0, 0.0, 0.0, 0.0, 0.0, 0.0, 0.0, 0.0, 0.0, 0.0, 0.0, 0.0, 0.0, 0.0, 0.0, 0.0, 0.0, 0.0, 0.0, 0.0, 0.0, 0.0, 0.0, 0.0, 0.0, 0.0, 0.0, 0.0, 0.0, 0.0, 0.0, 0.0, 0.0, 0.0, 0.0, 0.0, 0.0, 0.0, 0.0, 0.0, 0.0, 0.0, 0.0, 0.0, 0.0, 0.0, 0.0, 0.0, 0.0, 0.0, 0.0, 0.0, 0.0, 0.0, 0.0, 0.0, 0.0, 0.0, 0.0, 0.0, 0.0, 0.0, 0.0, 0.0, 0.0, 0.0, 0.0, 0.0, 0.0, 0.0, 0.0, 0.0, 0.0])
me_circle_001.update()
me_cube_001 = bpy.data.meshes.new('Cube.001')
me_cube_001.from_pydata([(-0.1471, -0.1043, -0.0007219), (-0.1024, -0.1471, -0.0007219), (0.4263, 0.2372, -1.149), (0.3816, 0.2801, -1.149), (-0.1021, 0.1471, -0.0007219), (-0.1471, 0.1056, -0.0007219), (0.3816, 0.3212, -1.149), (0.4266, 0.3628, -1.149), (0.1044, -0.1471, -0.0007219), (0.1471, -0.1041, -0.0007219), (0.5071, 0.2803, -1.149), (0.4644, 0.2372, -1.149), (0.1471, 0.1055, -0.0007219), (0.1042, 0.1471, -0.0007219), (0.4642, 0.3628, -1.149), (0.5071, 0.3211, -1.149)], [], [(8, 1, 2, 11), (12, 9, 10, 15), (14, 15, 10, 11, 2, 3, 6, 7), (0, 5, 6, 3), (4, 13, 14, 7), (0, 3, 2, 1), (6, 5, 4, 7), (14, 13, 12, 15), (10, 9, 8, 11), (4, 5, 0, 1, 8, 9, 12, 13)])
_uv = me_cube_001.uv_layers.new(name='UVMap')
_uv.uv.foreach_set('vector', [0.375, 0.7863, 0.375, 0.962, 0.625, 0.911, 0.625, 0.8351, 0.375, 0.5354, 0.375, 0.7135, 0.625, 0.6643, 0.625, 0.5829, 0.7104, 0.5, 0.625, 0.5829, 0.625, 0.6643, 0.7101, 0.75, 0.786, 0.75, 0.875, 0.6647, 0.875, 0.5828, 0.7854, 0.5, 0.375, 0.03639, 0.375, 0.2147, 0.625, 0.1672, 0.625, 0.0853, 0.375, 0.2882, 0.375, 0.4636, 0.625, 0.4146, 0.625, 0.3396, 0.375, 0.03639, 0.625, 0.0853, 0.625, 0.0, 0.3784, 0.0, 0.625, 0.1672, 0.375, 0.2147, 0.375, 0.2882, 0.625, 0.3396, 0.625, 0.4146, 0.375, 0.4636, 0.375, 0.5354, 0.625, 0.5829, 0.625, 0.6643, 0.375, 0.7135, 0.375, 0.7863, 0.625, 0.8351, 0.1632, 0.5, 0.125, 0.5353, 0.125, 0.7136, 0.163, 0.75, 0.3387, 0.75, 0.375, 0.7135, 0.375, 0.5354, 0.3386, 0.5])
me_cube_001.update()
me_cube_006 = bpy.data.meshes.new('Cube.006')
me_cube_006.from_pydata([(0.7395, -0.04402, -1.15), (0.763, -0.0698, -1.15), (0.763, -0.0698, -0.001185), (0.7395, -0.04402, -0.001185), (0.7395, 0.04402, -1.15), (0.763, 0.0698, -1.15), (0.763, 0.0698, -0.001185), (0.7395, 0.04402, -0.001185), (0.8129, 0.07436, -1.15), (0.8711, 0.02123, -1.15), (0.8711, 0.02123, -0.001185), (0.8129, 0.07436, -0.001185), (0.8711, -0.02123, -1.15), (0.8129, -0.07436, -1.15), (0.8129, -0.07436, -0.001185), (0.8711, -0.02123, -0.001185), (0.763, 0.0698, -0.939), (0.7395, -0.04402, -0.939), (0.8711, 0.02123, -0.939), (0.8129, -0.07436, -0.939), (0.7395, 0.04402, -0.939), (0.763, -0.0698, -0.939), (0.8129, 0.07436, -0.939), (0.8711, -0.02123, -0.939), (0.7395, 0.04402, -0.2121), (0.763, -0.0698, -0.2121), (0.8129, 0.07436, -0.2121), (0.8711, -0.02123, -0.2121), (0.763, 0.0698, -0.2121), (0.7395, -0.04402, -0.2121), (0.8711, 0.02123, -0.2121), (0.8129, -0.07436, -0.2121), (0.6155, 0.0698, -0.4603), (0.6155, 0.0698, -0.6909), (0.5918, 0.04402, -0.6905), (0.5918, 0.04402, -0.4606), (0.5918, -0.04402, -0.4606), (0.5918, -0.04402, -0.6905), (0.6155, -0.0698, -0.6909), (0.6155, -0.0698, -0.4603), (0.7234, 0.02123, -0.4605), (0.7234, 0.02123, -0.6906), (0.6654, 0.07436, -0.6909), (0.6654, 0.07436, -0.4602), (0.6654, -0.07436, -0.4602), (0.6654, -0.07436, -0.6909), (0.7234, -0.02123, -0.6906), (0.7234, -0.02123, -0.4605)], [], [(28, 6, 11, 26), (24, 29, 3, 7), (21, 1, 13, 19), (30, 10, 15, 27), (16, 5, 4, 20), (17, 0, 1, 21), (18, 9, 8, 22), (19, 13, 12, 23), (45, 19, 23, 46), (18, 41, 46, 23), (37, 17, 21, 38), (16, 33, 42, 22), (41, 18, 22, 42), (40, 30, 27, 47), (35, 36, 29, 24), (33, 16, 20, 34), (32, 28, 26, 43), (5, 16, 22, 8), (4, 0, 17, 20), (9, 18, 23, 12), (31, 44, 47, 27), (38, 21, 19, 45), (20, 17, 37, 34), (25, 39, 44, 31), (2, 25, 31, 14), (6, 28, 24, 7), (3, 29, 25, 2), (10, 30, 26, 11), (14, 31, 27, 15), (30, 40, 43, 26), (29, 36, 39, 25), (28, 32, 35, 24), (45, 46, 47, 44), (41, 42, 43, 40), (37, 38, 39, 36), (33, 34, 35, 32), (40, 47, 46, 41), (38, 45, 44, 39), (36, 35, 34, 37), (32, 43, 42, 33), (7, 3, 2, 6), (2, 14, 11, 6), (10, 11, 14, 15), (5, 1, 0, 4), (5, 8, 13, 1), (8, 9, 12, 13)])
_uv = me_cube_006.uv_layers.new(name='UVMap')
_uv.uv.foreach_set('vector', [0.5625, 0.5, 0.625, 0.5, 0.625, 0.5, 0.5625, 0.5, 0.5625, 0.5437, 0.5625, 0.7063, 0.625, 0.7063, 0.625, 0.5437, 0.4375, 0.75, 0.375, 0.75, 0.375, 0.75, 0.4375, 0.75, 0.5625, 0.5917, 0.625, 0.5917, 0.625, 0.6583, 0.5625, 0.6583, 0.4375, 0.5, 0.375, 0.5, 0.375, 0.5437, 0.4375, 0.5437, 0.4375, 0.7063, 0.375, 0.7063, 0.375, 0.75, 0.4375, 0.75, 0.4375, 0.5917, 0.375, 0.5917, 0.375, 0.5, 0.4375, 0.5, 0.4375, 0.75, 0.375, 0.75, 0.375, 0.6583, 0.4375, 0.6583, 0.4802, 0.75, 0.4375, 0.75, 0.4375, 0.6583, 0.4802, 0.6583, 0.4375, 0.5917, 0.4802, 0.5917, 0.4802, 0.6583, 0.4375, 0.6583, 0.4802, 0.7063, 0.4375, 0.7063, 0.4375, 0.75, 0.4802, 0.75, 0.4375, 0.5, 0.4802, 0.5, 0.4802, 0.5, 0.4375, 0.5, 0.4802, 0.5917, 0.4375, 0.5917, 0.4375, 0.5, 0.4802, 0.5, 0.5198, 0.5917, 0.5625, 0.5917, 0.5625, 0.6583, 0.5198, 0.6583, 0.5198, 0.5437, 0.5198, 0.7063, 0.5625, 0.7063, 0.5625, 0.5437, 0.4802, 0.5, 0.4375, 0.5, 0.4375, 0.5437, 0.4802, 0.5437, 0.5198, 0.5, 0.5625, 0.5, 0.5625, 0.5, 0.5198, 0.5, 0.375, 0.5, 0.4375, 0.5, 0.4375, 0.5, 0.375, 0.5, 0.375, 0.5437, 0.375, 0.7063, 0.4375, 0.7063, 0.4375, 0.5437, 0.375, 0.5917, 0.4375, 0.5917, 0.4375, 0.6583, 0.375, 0.6583, 0.5625, 0.75, 0.5198, 0.75, 0.5198, 0.6583, 0.5625, 0.6583, 0.4802, 0.75, 0.4375, 0.75, 0.4375, 0.75, 0.4802, 0.75, 0.4375, 0.5437, 0.4375, 0.7063, 0.4802, 0.7063, 0.4802, 0.5437, 0.5625, 0.75, 0.5198, 0.75, 0.5198, 0.75, 0.5625, 0.75, 0.625, 0.75, 0.5625, 0.75, 0.5625, 0.75, 0.625, 0.75, 0.625, 0.5, 0.5625, 0.5, 0.5625, 0.5437, 0.625, 0.5437, 0.625, 0.7063, 0.5625, 0.7063, 0.5625, 0.75, 0.625, 0.75, 0.625, 0.5917, 0.5625, 0.5917, 0.5625, 0.5, 0.625, 0.5, 0.625, 0.75, 0.5625, 0.75, 0.5625, 0.6583, 0.625, 0.6583, 0.5625, 0.5917, 0.5198, 0.5917, 0.5198, 0.5, 0.5625, 0.5, 0.5625, 0.7063, 0.5198, 0.7063, 0.5198, 0.75, 0.5625, 0.75, 0.5625, 0.5, 0.5198, 0.5, 0.5198, 0.5437, 0.5625, 0.5437, 0.4802, 0.75, 0.4802, 0.6583, 0.5198, 0.6583, 0.5198, 0.75, 0.4802, 0.5917, 0.4802, 0.5, 0.5198, 0.5, 0.5198, 0.5917, 0.4802, 0.7063, 0.4802, 0.75, 0.5198, 0.75, 0.5198, 0.7063, 0.4802, 0.5, 0.4802, 0.5437, 0.5198, 0.5437, 0.5198, 0.5, 0.5198, 0.5917, 0.5198, 0.6583, 0.4802, 0.6583, 0.4802, 0.5917, 0.4802, 0.75, 0.4802, 0.75, 0.5198, 0.75, 0.5198, 0.75, 0.5198, 0.7063, 0.5198, 0.5437, 0.4802, 0.5437, 0.4802, 0.7063, 0.5198, 0.5, 0.5198, 0.5, 0.4802, 0.5, 0.4802, 0.5, 0.625, 0.5437, 0.625, 0.7063, 0.625, 0.75, 0.625, 0.5, 0.625, 0.75, 0.625, 0.75, 0.625, 0.5, 0.625, 0.5, 0.625, 0.5917, 0.625, 0.5, 0.625, 0.75, 0.625, 0.6583, 0.375, 0.5, 0.375, 0.75, 0.375, 0.7063, 0.375, 0.5437, 0.375, 0.5, 0.375, 0.5, 0.375, 0.75, 0.375, 0.75, 0.375, 0.5, 0.375, 0.5917, 0.375, 0.6583, 0.375, 0.75])
me_cube_006.update()
me_cube_005 = bpy.data.meshes.new('Cube.005')
me_cube_005.from_pydata([(-0.564, -0.0283, -0.6097), (-0.564, -0.04402, -0.594), (-0.564, -0.04402, -0.5572), (-0.564, -0.0283, -0.5415), (-0.564, 0.0283, -0.5415), (-0.564, 0.04402, -0.5572), (-0.564, 0.04402, -0.594), (-0.564, 0.0283, -0.6097), (0.5921, 0.04402, -0.5572), (0.5921, 0.0283, -0.5415), (0.5921, 0.0283, -0.6097), (0.5921, 0.04402, -0.594), (0.5921, -0.04402, -0.594), (0.5921, -0.0283, -0.6097), (0.5921, -0.0283, -0.5415), (0.5921, -0.04402, -0.5572)], [], [(6, 5, 8, 11), (4, 3, 14, 9), (0, 7, 10, 13), (2, 15, 14, 3), (8, 5, 4, 9), (10, 7, 6, 11), (12, 1, 0, 13), (2, 1, 12, 15), (2, 3, 4, 5), (5, 6, 1, 2), (6, 7, 0, 1), (8, 9, 14, 15), (11, 8, 15, 12), (12, 13, 10, 11)])
_uv = me_cube_005.uv_layers.new(name='UVMap')
_uv.uv.foreach_set('vector', [0.4896, 0.381, 0.5104, 0.381, 0.5104, 0.381, 0.4896, 0.381, 0.5192, 0.4681, 0.5192, 0.7819, 0.5192, 0.7819, 0.5192, 0.4681, 0.4808, 0.7819, 0.4808, 0.4681, 0.4808, 0.4681, 0.4808, 0.7819, 0.5104, 0.869, 0.5104, 0.869, 0.5192, 0.7819, 0.5192, 0.7819, 0.5104, 0.381, 0.5104, 0.381, 0.5192, 0.4681, 0.5192, 0.4681, 0.4808, 0.4681, 0.4808, 0.4681, 0.4896, 0.381, 0.4896, 0.381, 0.4896, 0.869, 0.4896, 0.869, 0.4808, 0.7819, 0.4808, 0.7819, 0.5104, 0.869, 0.4896, 0.869, 0.4896, 0.869, 0.5104, 0.869, 0.5104, 0.869, 0.5192, 0.7819, 0.5192, 0.4681, 0.5104, 0.381, 0.5104, 0.381, 0.4896, 0.381, 0.4896, 0.869, 0.5104, 0.869, 0.4896, 0.381, 0.4808, 0.4681, 0.4808, 0.7819, 0.4896, 0.869, 0.5104, 0.381, 0.5192, 0.4681, 0.5192, 0.7819, 0.5104, 0.869, 0.4896, 0.381, 0.5104, 0.381, 0.5104, 0.869, 0.4896, 0.869, 0.4896, 0.869, 0.4808, 0.7819, 0.4808, 0.4681, 0.4896, 0.381])
me_cube_005.update()
me_cube_011 = bpy.data.meshes.new('Cube.011')
me_cube_011.from_pydata([(-1.033, 0.08539, -1.512), (-1.033, -0.08539, -1.512), (1.033, -0.08539, -1.512), (1.033, 0.08539, -1.512), (-1.015, -0.08539, -1.469), (-0.9396, -0.0471, -1.4), (-0.9396, 0.0471, -1.4), (-1.015, 0.08539, -1.469), (0.9396, -0.0471, -1.4), (1.015, -0.08539, -1.469), (1.015, 0.08539, -1.469), (0.9396, 0.0471, -1.4)], [], [(0, 3, 2, 1), (7, 10, 3, 0), (9, 4, 1, 2), (6, 5, 8, 11), (6, 11, 10, 7), (8, 5, 4, 9), (8, 9, 10, 11), (2, 3, 10, 9), (5, 6, 7, 4), (1, 4, 7, 0)])
_uv = me_cube_011.uv_layers.new(name='UVMap')
_uv.uv.foreach_set('vector', [0.1375, 0.5, 0.3625, 0.5, 0.3625, 0.75, 0.1375, 0.75, 0.3914, 0.2647, 0.3914, 0.4853, 0.375, 0.4875, 0.375, 0.2625, 0.3914, 0.7647, 0.3914, 0.9853, 0.375, 0.9875, 0.375, 0.7625, 0.406, 0.4274, 0.406, 0.8226, 0.406, 0.7031, 0.406, 0.5469, 0.406, 0.4274, 0.406, 0.5469, 0.3914, 0.4853, 0.3914, 0.2647, 0.406, 0.7031, 0.406, 0.8226, 0.3914, 0.9853, 0.3914, 0.7647, 0.406, 0.7031, 0.3914, 0.7647, 0.3914, 0.4853, 0.406, 0.5469, 0.3625, 0.75, 0.3625, 0.5, 0.3914, 0.4853, 0.3914, 0.7647, 0.406, 0.8226, 0.406, 0.4274, 0.3914, 0.2647, 0.3914, 0.9853, 0.1375, 0.75, 0.3914, 0.9853, 0.3914, 0.2647, 0.1375, 0.5])
me_cube_011.update()
me_cube_012 = bpy.data.meshes.new('Cube.012')
me_cube_012.from_pydata([(0.9923, 0.08539, -0.4239), (0.6321, -0.08539, -0.0001143), (0.9923, -0.08539, -0.4239), (1.148, 0.08539, -1.208), (1.148, -0.08539, -1.208), (1.148, -0.08539, -1.397), (1.148, 0.08539, -1.397), (1.003, -0.0471, -1.204), (1.105, -0.08539, -1.215), (0.8662, -0.0471, -0.4928), (0.9545, -0.08539, -0.4463), (1.105, 0.08539, -1.215), (1.003, 0.0471, -1.204), (0.9545, 0.08539, -0.4463), (0.8662, 0.0471, -0.4928), (1.105, -0.08539, -1.379), (1.003, -0.0471, -1.337), (1.003, 0.0471, -1.337), (1.105, 0.08539, -1.379), (0.6321, 0.08539, -0.0001143), (0.5602, 0.0471, -0.1309), (0.6128, 0.08539, -0.04323), (0.6128, -0.08539, -0.04323), (0.5602, -0.0471, -0.1309), (1.033, -0.08539, -1.512), (1.033, 0.08539, -1.512), (0.9396, -0.0471, -1.4), (1.015, -0.08539, -1.469), (1.015, 0.08539, -1.469), (0.9396, 0.0471, -1.4)], [], [(28, 18, 6, 25), (6, 3, 4, 5), (19, 1, 2, 0), (0, 2, 4, 3), (24, 25, 6, 5), (11, 13, 0, 3), (13, 21, 19, 0), (18, 11, 3, 6), (16, 7, 12, 17), (12, 7, 9, 14), (16, 17, 29, 26), (15, 27, 24, 5), (10, 8, 4, 2), (14, 9, 23, 20), (8, 15, 5, 4), (22, 10, 2, 1), (14, 20, 21, 13), (23, 9, 10, 22), (12, 14, 13, 11), (9, 7, 8, 10), (16, 26, 27, 15), (29, 17, 18, 28), (15, 8, 7, 16), (11, 18, 17, 12), (20, 23, 22, 21), (22, 1, 19, 21), (26, 29, 28, 27), (25, 24, 27, 28)])
_uv = me_cube_012.uv_layers.new(name='UVMap')
_uv.uv.foreach_set('vector', [0.3914, 0.4853, 0.435, 0.4951, 0.4307, 0.5, 0.375, 0.4875, 0.4307, 0.5, 0.5223, 0.5, 0.5223, 0.75, 0.4307, 0.75, 0.7277, 0.5, 0.7277, 0.75, 0.625, 0.75, 0.625, 0.5, 0.625, 0.5, 0.625, 0.75, 0.5223, 0.75, 0.5223, 0.5, 0.3625, 0.75, 0.3625, 0.5, 0.4307, 0.5, 0.4307, 0.75, 0.5096, 0.4946, 0.5864, 0.4657, 0.5949, 0.4699, 0.5223, 0.5, 0.5864, 0.4657, 0.6185, 0.3995, 0.625, 0.3973, 0.5949, 0.4699, 0.435, 0.4951, 0.5096, 0.4946, 0.5223, 0.5, 0.4307, 0.5, 0.4388, 0.6991, 0.4982, 0.6995, 0.4982, 0.5505, 0.4388, 0.5509, 0.4982, 0.5505, 0.4982, 0.6995, 0.5788, 0.715, 0.5788, 0.535, 0.4388, 0.6991, 0.4388, 0.5509, 0.406, 0.5469, 0.406, 0.7031, 0.435, 0.7549, 0.3914, 0.7647, 0.375, 0.7625, 0.4307, 0.75, 0.5864, 0.7843, 0.5096, 0.7554, 0.5223, 0.75, 0.5949, 0.7801, 0.5788, 0.535, 0.5788, 0.715, 0.6127, 0.7483, 0.6127, 0.5017, 0.5096, 0.7554, 0.435, 0.7549, 0.4307, 0.75, 0.5223, 0.75, 0.6185, 0.8505, 0.5864, 0.7843, 0.5949, 0.7801, 0.625, 0.8527, 0.5788, 0.535, 0.6127, 0.5017, 0.6185, 0.3995, 0.5864, 0.4657, 0.6127, 0.7483, 0.5788, 0.715, 0.5864, 0.7843, 0.6185, 0.8505, 0.4982, 0.5505, 0.5788, 0.535, 0.5864, 0.4657, 0.5096, 0.4946, 0.5788, 0.715, 0.4982, 0.6995, 0.5096, 0.7554, 0.5864, 0.7843, 0.4388, 0.6991, 0.406, 0.7031, 0.3914, 0.7647, 0.435, 0.7549, 0.406, 0.5469, 0.4388, 0.5509, 0.435, 0.4951, 0.3914, 0.4853, 0.435, 0.7549, 0.5096, 0.7554, 0.4982, 0.6995, 0.4388, 0.6991, 0.5096, 0.4946, 0.435, 0.4951, 0.4388, 0.5509, 0.4982, 0.5505, 0.6127, 0.5017, 0.6127, 0.7483, 0.6185, 0.8505, 0.6185, 0.3995, 0.6185, 0.8505, 0.7277, 0.75, 0.625, 0.3973, 0.6185, 0.3995, 0.406, 0.7031, 0.406, 0.5469, 0.3914, 0.4853, 0.3914, 0.7647, 0.375, 0.4875, 0.375, 0.7625, 0.3914, 0.7647, 0.3914, 0.4853])
me_cube_012.update()
me_cube_013 = bpy.data.meshes.new('Cube.013')
me_cube_013.from_pydata([(-0.6321, -0.08539, -0.0001143), (0.6321, 0.08539, -0.0001143), (-0.5602, -0.0471, -0.1309), (-0.6128, -0.08539, -0.04323), (-0.6128, 0.08539, -0.04323), (-0.5602, 0.0471, -0.1309), (0.6128, -0.08539, -0.04323), (0.5602, -0.0471, -0.1309), (0.5602, 0.0471, -0.1309), (0.6128, 0.08539, -0.04323), (0.6321, -0.08539, -0.0001143), (-0.6321, 0.08539, -0.0001143)], [], [(1, 11, 0, 10), (2, 5, 8, 7), (9, 4, 11, 1), (3, 6, 10, 0), (6, 3, 2, 7), (8, 5, 4, 9), (0, 11, 4, 3), (2, 3, 4, 5), (7, 8, 9, 6), (10, 6, 9, 1)])
_uv = me_cube_013.uv_layers.new(name='UVMap')
_uv.uv.foreach_set('vector', [0.7277, 0.5, 0.7723, 0.5, 0.7723, 0.75, 0.7277, 0.75, 0.6127, 0.7775, 0.6127, 0.4725, 0.6127, 0.5017, 0.6127, 0.7483, 0.6185, 0.3995, 0.6185, 0.3505, 0.625, 0.3527, 0.625, 0.3973, 0.6185, 0.8995, 0.6185, 0.8505, 0.625, 0.8527, 0.625, 0.8973, 0.6185, 0.8505, 0.6185, 0.8995, 0.6127, 0.7775, 0.6127, 0.7483, 0.6127, 0.5017, 0.6127, 0.4725, 0.6185, 0.3505, 0.6185, 0.3995, 0.625, 0.8973, 0.625, 0.3527, 0.6185, 0.3505, 0.6185, 0.8995, 0.6127, 0.7775, 0.6185, 0.8995, 0.6185, 0.3505, 0.6127, 0.4725, 0.6127, 0.7483, 0.6127, 0.5017, 0.6185, 0.3995, 0.6185, 0.8505, 0.625, 0.8527, 0.6185, 0.8505, 0.6185, 0.3995, 0.625, 0.3973])
me_cube_013.update()
me_cube_004 = bpy.data.meshes.new('Cube.004')
me_cube_004.from_pydata([(0.7395, 0.3056, -1.006), (0.763, 0.3357, -1.024), (0.763, 0.09667, -0.0895), (0.7395, 0.07742, -0.1186), (0.8129, 0.3504, -1.072), (0.8711, 0.3113, -1.146), (0.8711, 0.02123, -0.0008126), (0.8129, 0.09471, -0.06306), (0.8711, 0.2689, -1.146), (0.8129, 0.205, -1.102), (0.8129, -0.0495, -0.09941), (0.8711, -0.02123, -0.0008126), (0.7395, 0.2194, -1.024), (0.763, 0.1991, -1.053), (0.7395, -0.00795, -0.1401), (0.763, -0.03869, -0.1236)], [], [(1, 2, 7, 4), (0, 12, 14, 3), (15, 13, 9, 10), (5, 6, 11, 8), (2, 1, 0, 3), (14, 12, 13, 15), (6, 5, 4, 7), (10, 9, 8, 11), (8, 9, 4, 5), (1, 4, 9, 13), (13, 12, 0, 1), (6, 7, 10, 11), (15, 10, 7, 2), (14, 15, 2, 3)])
_uv = me_cube_004.uv_layers.new(name='UVMap')
_uv.uv.foreach_set('vector', [0.375, 0.5, 0.625, 0.5, 0.625, 0.5, 0.375, 0.5, 0.375, 0.5437, 0.375, 0.7063, 0.625, 0.7063, 0.625, 0.5437, 0.625, 0.75, 0.375, 0.75, 0.375, 0.75, 0.625, 0.75, 0.375, 0.5917, 0.625, 0.5917, 0.625, 0.6583, 0.375, 0.6583, 0.625, 0.5, 0.375, 0.5, 0.375, 0.5437, 0.625, 0.5437, 0.625, 0.7063, 0.375, 0.7063, 0.375, 0.75, 0.625, 0.75, 0.625, 0.5917, 0.375, 0.5917, 0.375, 0.5, 0.625, 0.5, 0.625, 0.75, 0.375, 0.75, 0.375, 0.6583, 0.625, 0.6583, 0.375, 0.6583, 0.375, 0.75, 0.375, 0.5, 0.375, 0.5917, 0.375, 0.5, 0.375, 0.5, 0.375, 0.75, 0.375, 0.75, 0.375, 0.75, 0.375, 0.7063, 0.375, 0.5437, 0.375, 0.5, 0.625, 0.5917, 0.625, 0.5, 0.625, 0.75, 0.625, 0.6583, 0.625, 0.75, 0.625, 0.75, 0.625, 0.5, 0.625, 0.5, 0.625, 0.7063, 0.625, 0.75, 0.625, 0.5, 0.625, 0.5437])
me_cube_004.update()
me_cube_009 = bpy.data.meshes.new('Cube.009')
me_cube_009.from_pydata([(-0.763, 0.1991, -1.053), (-0.7395, 0.2194, -1.024), (-0.7395, 0.3056, -1.006), (-0.763, 0.3357, -1.024), (0.7395, 0.2194, -1.024), (0.763, 0.1991, -1.053), (-0.8126, 0.3698, -1.146), (-0.8126, 0.2104, -1.146), (0.8126, 0.3698, -1.146), (0.8126, 0.2104, -1.146), (0.7395, 0.3056, -1.006), (0.763, 0.3357, -1.024), (0.8129, 0.3504, -1.072), (0.8711, 0.3113, -1.146), (0.8711, 0.2689, -1.146), (0.8129, 0.205, -1.102), (-0.8711, 0.3113, -1.146), (-0.8129, 0.3504, -1.072), (-0.8129, 0.205, -1.102), (-0.8711, 0.2689, -1.146)], [], [(10, 2, 1, 4), (3, 11, 12, 8, 6, 17), (11, 3, 2, 10), (0, 5, 4, 1), (5, 0, 18, 7, 9, 15), (16, 17, 6), (18, 19, 7), (12, 13, 8), (14, 15, 9), (16, 6, 8, 13, 14, 9, 7, 19), (12, 15, 14, 13), (11, 5, 15, 12), (11, 10, 4, 5), (16, 19, 18, 17), (0, 3, 17, 18), (0, 1, 2, 3)])
_uv = me_cube_009.uv_layers.new(name='UVMap')
_uv.uv.foreach_set('vector', [0.375, 0.5437, 0.375, 0.381, 0.375, 0.869, 0.375, 0.7063, 0.375, 0.25, 0.375, 0.5, 0.375, 0.5, 0.375, 0.4916, 0.375, 0.2584, 0.375, 0.25, 0.375, 0.5, 0.375, 0.25, 0.375, 0.381, 0.375, 0.5437, 0.375, 1.0, 0.375, 0.75, 0.375, 0.7063, 0.375, 0.869, 0.375, 0.75, 0.375, 1.0, 0.375, 1.0, 0.375, 0.9916, 0.375, 0.7584, 0.375, 0.75, 0.125, 0.5917, 0.1334, 0.5084, 0.1334, 0.5, 0.1334, 0.7416, 0.125, 0.6583, 0.1334, 0.75, 0.3666, 0.5084, 0.375, 0.5917, 0.3666, 0.5, 0.375, 0.6583, 0.3666, 0.7416, 0.3666, 0.75, 0.125, 0.5917, 0.1334, 0.5, 0.3666, 0.5, 0.375, 0.5917, 0.375, 0.6583, 0.3666, 0.75, 0.1334, 0.75, 0.125, 0.6583, 0.3666, 0.5084, 0.3666, 0.7416, 0.375, 0.6583, 0.375, 0.5917, 0.375, 0.5, 0.375, 0.75, 0.375, 0.75, 0.3666, 0.5084, 0.375, 0.5, 0.375, 0.5437, 0.375, 0.7063, 0.375, 0.75, 0.125, 0.5917, 0.125, 0.6583, 0.1334, 0.7416, 0.1334, 0.5084, 0.375, 1.0, 0.375, 0.25, 0.375, 0.25, 0.1334, 0.7416, 0.375, 1.0, 0.375, 0.869, 0.375, 0.381, 0.375, 0.25])
me_cube_009.update()
me_cube_010 = bpy.data.meshes.new('Cube.010')
me_cube_010.from_pydata([(-0.7395, -0.00795, -0.1401), (-0.763, -0.03869, -0.1236), (-0.763, 0.09667, -0.0895), (-0.7395, 0.07742, -0.1186), (-0.8711, 0.02123, -0.0008126), (-0.8129, 0.09471, -0.06306), (0.763, -0.03869, -0.1236), (0.7395, -0.00795, -0.1401), (-0.8129, -0.0495, -0.09941), (-0.8711, -0.02123, -0.0008126), (-0.8126, -0.07968, -0.0008126), (-0.8126, 0.07968, -0.0008126), (0.8126, 0.07968, -0.0008126), (0.8126, -0.07968, -0.0008126), (0.8711, -0.02123, -0.0008126), (0.8129, -0.0495, -0.09941), (0.8129, 0.09471, -0.06306), (0.8711, 0.02123, -0.0008126), (0.7395, 0.07742, -0.1186), (0.763, 0.09667, -0.0895)], [], [(19, 2, 5, 11, 12, 16), (1, 6, 15, 13, 10, 8), (3, 18, 7, 0), (17, 12, 11, 4, 9, 10, 13, 14), (2, 19, 18, 3), (6, 1, 0, 7), (9, 8, 10), (5, 4, 11), (17, 16, 12), (15, 14, 13), (2, 3, 0, 1), (5, 2, 1, 8), (9, 4, 5, 8), (17, 14, 15, 16), (16, 15, 6, 19), (18, 19, 6, 7)])
_uv = me_cube_010.uv_layers.new(name='UVMap')
_uv.uv.foreach_set('vector', [0.625, 0.5, 0.625, 0.25, 0.625, 0.25, 0.625, 0.2584, 0.625, 0.4916, 0.625, 0.5, 0.625, 1.0, 0.625, 0.75, 0.625, 0.75, 0.625, 0.7584, 0.625, 0.9916, 0.625, 1.0, 0.625, 0.381, 0.625, 0.5437, 0.625, 0.7063, 0.625, 0.869, 0.625, 0.5917, 0.6334, 0.5, 0.8666, 0.5, 0.875, 0.5917, 0.875, 0.6583, 0.8666, 0.75, 0.6334, 0.75, 0.625, 0.6583, 0.625, 0.25, 0.625, 0.5, 0.625, 0.5437, 0.625, 0.381, 0.625, 0.75, 0.625, 1.0, 0.625, 0.869, 0.625, 0.7063, 0.625, 0.0917, 0.6166, 0.008353, 0.625, 0.0, 0.6166, 0.2416, 0.625, 0.1583, 0.625, 0.25, 0.625, 0.5917, 0.6166, 0.5084, 0.625, 0.5, 0.6166, 0.7416, 0.625, 0.6583, 0.625, 0.75, 0.625, 0.25, 0.625, 0.381, 0.625, 0.869, 0.625, 1.0, 0.625, 0.25, 0.625, 0.25, 0.625, 1.0, 0.625, 1.0, 0.875, 0.6583, 0.875, 0.5917, 0.6166, 0.2416, 0.625, 1.0, 0.625, 0.5917, 0.625, 0.6583, 0.6166, 0.7416, 0.6166, 0.5084, 0.6166, 0.5084, 0.6166, 0.7416, 0.625, 0.75, 0.625, 0.5, 0.625, 0.5437, 0.625, 0.5, 0.625, 0.75, 0.625, 0.7063])
me_cube_010.update()

# ---- objects
ob_base_2 = bpy.data.objects.new('Base_2', me_cube)
ob_base_4 = bpy.data.objects.new('Base_4', me_cube_007)
ob_base_1 = bpy.data.objects.new('Base_1', me_circle)
ob_base_3 = bpy.data.objects.new('Base_3', me_circle_001)
ob_leg = bpy.data.objects.new('Leg', me_cube_001)
ob_leg_a = bpy.data.objects.new('Leg_a', me_cube_006)
ob_leg_b = bpy.data.objects.new('Leg_b', me_cube_005)
ob_leg_a_001 = bpy.data.objects.new('Leg_a.001', me_cube_011)
ob_leg_b_001 = bpy.data.objects.new('Leg_b.001', me_cube_012)
ob_leg_c = bpy.data.objects.new('Leg_c', me_cube_013)
ob_cube_002 = bpy.data.objects.new('Cube.002', me_cube_004)
ob_cube_006 = bpy.data.objects.new('Cube.006', me_cube_009)
ob_cube_007 = bpy.data.objects.new('Cube.007', me_cube_010)

# ---- transforms, parenting, visibility, modifiers, constraints
ob_base_2.location = (0.0, 0.0, 0.0)
ob_base_4.location = (0.0, 0.0, 0.0)
ob_base_1.location = (0.0, 0.0, 0.0)
ob_base_3.location = (0.0, 0.0, 0.0)
ob_leg.location = (0.0, 0.0, 0.0)
ob_leg_a.location = (0.0, 0.0, 0.0)
ob_leg_b.location = (0.0, 0.0, 0.0)
ob_leg_a_001.location = (0.0, 0.0, 0.0)
ob_leg_a_001.scale = (0.76, 0.76, 0.76)
ob_leg_b_001.location = (0.0, 0.0, 0.0)
ob_leg_b_001.scale = (0.76, 0.76, 0.76)
ob_leg_c.location = (0.0, 0.0, 0.0)
ob_leg_c.scale = (0.76, 0.76, 0.76)
ob_cube_002.location = (0.0, 0.0, 0.0)
ob_cube_006.location = (0.0, 0.0, 0.0)
ob_cube_007.location = (0.0, 0.0, 0.0)

# ---- collection membership
col_bases.objects.link(ob_base_2)
col_bases.objects.link(ob_base_4)
col_bases.objects.link(ob_base_1)
col_bases.objects.link(ob_base_3)
col_legs.objects.link(ob_leg)
col_legset1.objects.link(ob_leg_a)
col_legset1.objects.link(ob_leg_b)
col_legset2.objects.link(ob_leg_a_001)
col_legset2.objects.link(ob_leg_b_001)
col_legset2.objects.link(ob_leg_c)
col_legs_3.objects.link(ob_cube_002)
col_legs_3.objects.link(ob_cube_006)
col_legs_3.objects.link(ob_cube_007)

# ---- scene / render settings (as saved in the file)
scene.frame_start = 1; scene.frame_end = 250; scene.frame_set(1)
scene.render.engine = 'CYCLES'
scene.render.image_settings.views_format = 'STEREO_3D'
scene.render.image_settings.stereo_3d_format.display_mode = 'SIDEBYSIDE'
scene.render.resolution_x = 2048
scene.render.resolution_y = 2048
scene.render.use_multiview = True
scene.cycles.feature_set = 'EXPERIMENTAL'
scene.cycles.samples = 32
scene.cycles.sampling_pattern = 'TABULATED_SOBOL'
scene.cycles.use_light_tree = False
scene.view_settings.view_transform = 'Filmic'
bpy.context.view_layer.update()

# ---- added for rendering (the .blend has no active camera and no usable light): camera, sun
cam_auto = bpy.data.cameras.new('AutoCamera')
cam_auto.lens = 50.0
cam_auto.sensor_width = 36.0
cam_auto.clip_end = 1000.0
ob_auto_camera = bpy.data.objects.new('AutoCamera', cam_auto)
scene.collection.objects.link(ob_auto_camera)
ob_auto_camera.location = (3.93006, -4.57281, 2.59448)
ob_auto_camera.rotation_euler = (1.09748, -7.21219e-08, 0.694738)
scene.camera = ob_auto_camera
light_auto_sun = bpy.data.lights.new('AutoSun', 'SUN')
light_auto_sun.energy = 3.0
light_auto_sun.angle = 0.0523599
ob_auto_sun = bpy.data.objects.new('AutoSun', light_auto_sun)
scene.collection.objects.link(ob_auto_sun)
ob_auto_sun.rotation_euler = (0.872665, 0.174533, 0.523599)
bpy.context.view_layer.update()
